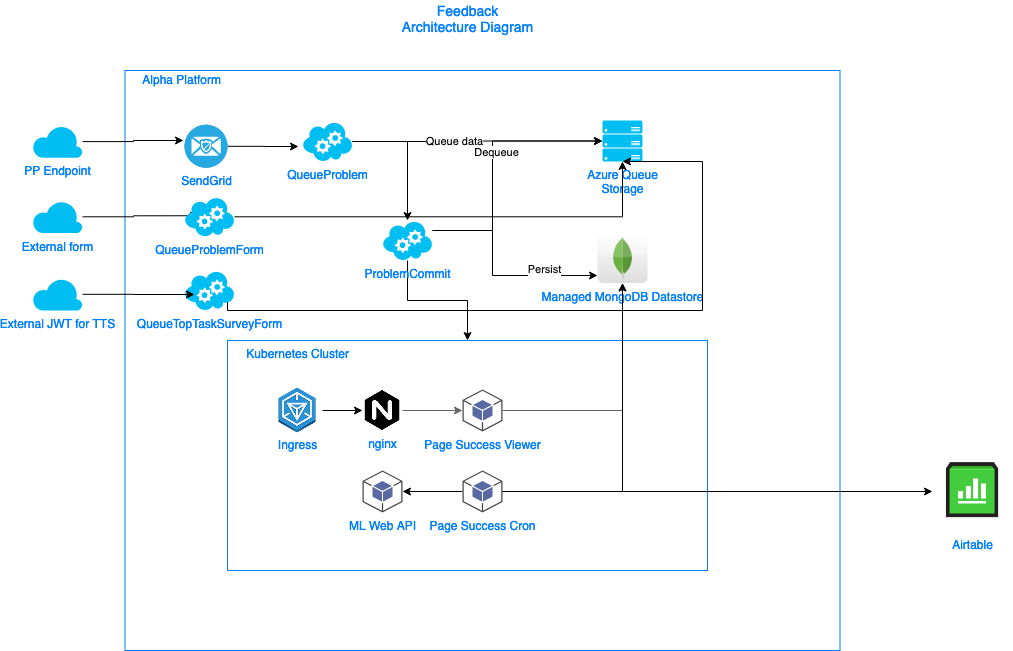

The diagram above was exported from draw.io. Its source (the exported page's mxGraphModel, read from the mxfile embedded in the PNG):
<mxGraphModel dx="2467" dy="1618" grid="1" gridSize="10" guides="1" tooltips="1" connect="1" arrows="1" fold="1" page="1" pageScale="1" pageWidth="1169" pageHeight="827" math="0" shadow="0">
  <root>
    <mxCell id="0" />
    <mxCell id="1" parent="0" />
    <mxCell id="c7IQ1IkLe4gHSFlRqzWe-41" value="&lt;div&gt;Alpha Platform&lt;/div&gt;&lt;div&gt;&lt;br&gt;&lt;/div&gt;" style="rounded=0;whiteSpace=wrap;html=1;labelPosition=left;verticalLabelPosition=top;align=right;verticalAlign=bottom;fontColor=#007FFF;labelBorderColor=none;labelBackgroundColor=none;strokeColor=#007FFF;spacing=-32;spacingRight=-64;" parent="1" vertex="1">
      <mxGeometry x="82.5" y="30" width="715" height="580" as="geometry" />
    </mxCell>
    <mxCell id="Y0lgUwcveyZnrpz0mqe4-15" value="Kubernetes Cluster" style="rounded=0;whiteSpace=wrap;html=1;labelPosition=left;verticalLabelPosition=top;align=right;verticalAlign=bottom;fontColor=#007FFF;labelBorderColor=none;labelBackgroundColor=none;strokeColor=#007FFF;spacing=-22;spacingRight=-100;" parent="1" vertex="1">
      <mxGeometry x="185" y="300" width="480" height="230" as="geometry" />
    </mxCell>
    <mxCell id="Y0lgUwcveyZnrpz0mqe4-10" style="edgeStyle=orthogonalEdgeStyle;rounded=0;orthogonalLoop=1;jettySize=auto;html=1;exitX=1;exitY=0.5;exitDx=0;exitDy=0;entryX=0;entryY=0.5;entryDx=0;entryDy=0;entryPerimeter=0;fillColor=#f5f5f5;strokeColor=#666666;" parent="1" source="Y0lgUwcveyZnrpz0mqe4-45" target="Y0lgUwcveyZnrpz0mqe4-3" edge="1">
      <mxGeometry relative="1" as="geometry" />
    </mxCell>
    <mxCell id="Y0lgUwcveyZnrpz0mqe4-11" style="edgeStyle=orthogonalEdgeStyle;rounded=0;orthogonalLoop=1;jettySize=auto;html=1;exitX=1;exitY=0.5;exitDx=0;exitDy=0;exitPerimeter=0;fillColor=#f5f5f5;strokeColor=#666666;" parent="1" source="Y0lgUwcveyZnrpz0mqe4-3" target="c7IQ1IkLe4gHSFlRqzWe-35" edge="1">
      <mxGeometry relative="1" as="geometry">
        <mxPoint x="386" y="360" as="targetPoint" />
      </mxGeometry>
    </mxCell>
    <mxCell id="Y0lgUwcveyZnrpz0mqe4-3" value="&lt;div&gt;Page Success Viewer&lt;/div&gt;&lt;div&gt;&lt;br&gt;&lt;/div&gt;" style="outlineConnect=0;dashed=0;verticalLabelPosition=bottom;verticalAlign=top;align=center;html=1;shape=mxgraph.aws3.android;fillColor=#5A69A4;gradientColor=none;fontColor=#007FFF;" parent="1" vertex="1">
      <mxGeometry x="420" y="349" width="40" height="42" as="geometry" />
    </mxCell>
    <mxCell id="Y0lgUwcveyZnrpz0mqe4-30" style="edgeStyle=orthogonalEdgeStyle;rounded=0;orthogonalLoop=1;jettySize=auto;html=1;exitX=0.5;exitY=1;exitDx=0;exitDy=0;fontColor=#007FFF;" parent="1" edge="1">
      <mxGeometry relative="1" as="geometry">
        <mxPoint x="584" y="480" as="sourcePoint" />
        <mxPoint x="584" y="480" as="targetPoint" />
      </mxGeometry>
    </mxCell>
    <mxCell id="c7IQ1IkLe4gHSFlRqzWe-40" value="" style="edgeStyle=orthogonalEdgeStyle;rounded=0;orthogonalLoop=1;jettySize=auto;html=1;fontColor=#007FFF;" parent="1" source="Y0lgUwcveyZnrpz0mqe4-36" target="Y0lgUwcveyZnrpz0mqe4-45" edge="1">
      <mxGeometry relative="1" as="geometry" />
    </mxCell>
    <mxCell id="Y0lgUwcveyZnrpz0mqe4-36" value="Ingress" style="shape=image;html=1;verticalAlign=top;verticalLabelPosition=bottom;labelBackgroundColor=#ffffff;imageAspect=0;aspect=fixed;image=https://cdn1.iconfinder.com/data/icons/hex-ico/128/ingress.png;fontColor=#007FFF;spacing=-2;" parent="1" vertex="1">
      <mxGeometry x="230" y="345" width="50" height="50" as="geometry" />
    </mxCell>
    <mxCell id="Y0lgUwcveyZnrpz0mqe4-83" value="&lt;div&gt;Feedback&lt;/div&gt;&lt;div&gt; Architecture Diagram&lt;/div&gt;" style="text;html=1;align=center;verticalAlign=middle;resizable=0;points=[];autosize=1;fontSize=14;fontColor=#007FFF;" parent="1" vertex="1">
      <mxGeometry x="350" y="-40" width="150" height="40" as="geometry" />
    </mxCell>
    <mxCell id="c7IQ1IkLe4gHSFlRqzWe-23" value="" style="edgeStyle=orthogonalEdgeStyle;rounded=0;orthogonalLoop=1;jettySize=auto;html=1;fontColor=#007FFF;" parent="1" source="c7IQ1IkLe4gHSFlRqzWe-20" target="c7IQ1IkLe4gHSFlRqzWe-29" edge="1">
      <mxGeometry relative="1" as="geometry">
        <mxPoint x="500" y="101" as="targetPoint" />
      </mxGeometry>
    </mxCell>
    <mxCell id="mCBmrGeLRZU9M20cV2HC-10" value="Queue data" style="edgeLabel;html=1;align=center;verticalAlign=middle;resizable=0;points=[];" parent="c7IQ1IkLe4gHSFlRqzWe-23" vertex="1" connectable="0">
      <mxGeometry x="-0.1951" y="2" relative="1" as="geometry">
        <mxPoint y="1" as="offset" />
      </mxGeometry>
    </mxCell>
    <mxCell id="BwoC26kDlGbl42NcjNnM-2" value="" style="edgeStyle=orthogonalEdgeStyle;rounded=0;orthogonalLoop=1;jettySize=auto;html=1;" edge="1" parent="1" source="c7IQ1IkLe4gHSFlRqzWe-20" target="mCBmrGeLRZU9M20cV2HC-1">
      <mxGeometry relative="1" as="geometry" />
    </mxCell>
    <mxCell id="c7IQ1IkLe4gHSFlRqzWe-20" value="&lt;div&gt;QueueProblem&lt;/div&gt;&lt;div&gt;&lt;br&gt;&lt;/div&gt;" style="verticalLabelPosition=bottom;html=1;verticalAlign=top;align=center;strokeColor=none;fillColor=#00BEF2;shape=mxgraph.azure.cloud_service;fontColor=#007FFF;" parent="1" vertex="1">
      <mxGeometry x="260" y="81" width="50" height="40" as="geometry" />
    </mxCell>
    <mxCell id="h72oiWJWky_Rwlb7_cOT-3" style="edgeStyle=orthogonalEdgeStyle;rounded=0;orthogonalLoop=1;jettySize=auto;html=1;entryX=-0.023;entryY=0.366;entryDx=0;entryDy=0;entryPerimeter=0;" parent="1" source="c7IQ1IkLe4gHSFlRqzWe-26" target="h72oiWJWky_Rwlb7_cOT-1" edge="1">
      <mxGeometry relative="1" as="geometry" />
    </mxCell>
    <mxCell id="c7IQ1IkLe4gHSFlRqzWe-26" value="&lt;div&gt;PP Endpoint&lt;/div&gt;&lt;div&gt;&lt;br&gt;&lt;/div&gt;" style="verticalLabelPosition=bottom;html=1;verticalAlign=top;align=center;strokeColor=none;fillColor=#00BEF2;shape=mxgraph.azure.cloud;fontColor=#007FFF;" parent="1" vertex="1">
      <mxGeometry x="-10" y="84.75" width="50" height="32.5" as="geometry" />
    </mxCell>
    <mxCell id="c7IQ1IkLe4gHSFlRqzWe-29" value="&lt;div&gt;Azure Queue &lt;br&gt;&lt;/div&gt;&lt;div&gt;Storage&lt;/div&gt;&lt;div&gt;&lt;br&gt;&lt;/div&gt;" style="verticalLabelPosition=bottom;html=1;verticalAlign=top;align=center;strokeColor=none;fillColor=#00BEF2;shape=mxgraph.azure.server_rack;fontColor=#007FFF;" parent="1" vertex="1">
      <mxGeometry x="560" y="80" width="40" height="41" as="geometry" />
    </mxCell>
    <mxCell id="c7IQ1IkLe4gHSFlRqzWe-35" value="&lt;div&gt;Managed MongoDB Datastore&lt;/div&gt;&lt;div&gt;&lt;br&gt;&lt;/div&gt;" style="dashed=0;outlineConnect=0;html=1;align=center;labelPosition=center;verticalLabelPosition=bottom;verticalAlign=top;shape=mxgraph.webicons.mongodb;gradientColor=#DFDEDE;fontColor=#007FFF;" parent="1" vertex="1">
      <mxGeometry x="555" y="192.5" width="50" height="50" as="geometry" />
    </mxCell>
    <mxCell id="Y0lgUwcveyZnrpz0mqe4-45" value="&lt;div&gt;nginx&lt;/div&gt;&lt;div&gt;&lt;br&gt;&lt;/div&gt;" style="shape=image;html=1;verticalAlign=top;verticalLabelPosition=bottom;labelBackgroundColor=#ffffff;imageAspect=0;aspect=fixed;image=https://cdn4.iconfinder.com/data/icons/logos-brands-5/24/nginx-128.png;fontStyle=0;fontColor=#007FFF;" parent="1" vertex="1">
      <mxGeometry x="320" y="350" width="40" height="40" as="geometry" />
    </mxCell>
    <mxCell id="c7IQ1IkLe4gHSFlRqzWe-45" value="&lt;div&gt;Airtable&lt;/div&gt;" style="shape=image;html=1;verticalAlign=top;verticalLabelPosition=bottom;labelBackgroundColor=#ffffff;imageAspect=0;aspect=fixed;image=https://cdn2.iconfinder.com/data/icons/apps-4/512/Apple_Numbers-128.png;fontColor=#007FFF;" parent="1" vertex="1">
      <mxGeometry x="890" y="411" width="80" height="80" as="geometry" />
    </mxCell>
    <mxCell id="mCBmrGeLRZU9M20cV2HC-4" style="edgeStyle=orthogonalEdgeStyle;rounded=0;orthogonalLoop=1;jettySize=auto;html=1;" parent="1" source="mCBmrGeLRZU9M20cV2HC-1" target="c7IQ1IkLe4gHSFlRqzWe-35" edge="1">
      <mxGeometry relative="1" as="geometry">
        <Array as="points">
          <mxPoint x="450" y="190" />
          <mxPoint x="450" y="235" />
        </Array>
      </mxGeometry>
    </mxCell>
    <mxCell id="mCBmrGeLRZU9M20cV2HC-8" value="&lt;div&gt;Persist&lt;/div&gt;&lt;div&gt;&lt;br&gt;&lt;/div&gt;" style="edgeLabel;html=1;align=center;verticalAlign=middle;resizable=0;points=[];" parent="mCBmrGeLRZU9M20cV2HC-4" vertex="1" connectable="0">
      <mxGeometry x="0.4828" relative="1" as="geometry">
        <mxPoint as="offset" />
      </mxGeometry>
    </mxCell>
    <mxCell id="2GxhKIkKkUGFpWdkBuG0-4" style="edgeStyle=orthogonalEdgeStyle;rounded=0;orthogonalLoop=1;jettySize=auto;html=1;entryX=0;entryY=0.5;entryDx=0;entryDy=0;entryPerimeter=0;" parent="1" source="mCBmrGeLRZU9M20cV2HC-1" target="c7IQ1IkLe4gHSFlRqzWe-29" edge="1">
      <mxGeometry relative="1" as="geometry">
        <Array as="points">
          <mxPoint x="450" y="190" />
          <mxPoint x="450" y="101" />
        </Array>
      </mxGeometry>
    </mxCell>
    <mxCell id="2GxhKIkKkUGFpWdkBuG0-5" value="&lt;div&gt;Dequeue&lt;/div&gt;" style="edgeLabel;html=1;align=center;verticalAlign=middle;resizable=0;points=[];" parent="2GxhKIkKkUGFpWdkBuG0-4" vertex="1" connectable="0">
      <mxGeometry x="-0.1753" y="32" relative="1" as="geometry">
        <mxPoint x="35" y="-32" as="offset" />
      </mxGeometry>
    </mxCell>
    <mxCell id="2GxhKIkKkUGFpWdkBuG0-10" value="" style="edgeStyle=orthogonalEdgeStyle;rounded=0;orthogonalLoop=1;jettySize=auto;html=1;" parent="1" source="mCBmrGeLRZU9M20cV2HC-1" target="Y0lgUwcveyZnrpz0mqe4-15" edge="1">
      <mxGeometry relative="1" as="geometry" />
    </mxCell>
    <mxCell id="mCBmrGeLRZU9M20cV2HC-1" value="ProblemCommit" style="verticalLabelPosition=bottom;html=1;verticalAlign=top;align=center;strokeColor=none;fillColor=#00BEF2;shape=mxgraph.azure.cloud_service;fontColor=#007FFF;" parent="1" vertex="1">
      <mxGeometry x="340" y="180" width="50" height="40" as="geometry" />
    </mxCell>
    <mxCell id="2GxhKIkKkUGFpWdkBuG0-8" style="edgeStyle=orthogonalEdgeStyle;rounded=0;orthogonalLoop=1;jettySize=auto;html=1;" parent="1" source="2GxhKIkKkUGFpWdkBuG0-6" target="c7IQ1IkLe4gHSFlRqzWe-35" edge="1">
      <mxGeometry relative="1" as="geometry" />
    </mxCell>
    <mxCell id="2GxhKIkKkUGFpWdkBuG0-9" style="edgeStyle=orthogonalEdgeStyle;rounded=0;orthogonalLoop=1;jettySize=auto;html=1;" parent="1" source="2GxhKIkKkUGFpWdkBuG0-6" target="c7IQ1IkLe4gHSFlRqzWe-45" edge="1">
      <mxGeometry relative="1" as="geometry" />
    </mxCell>
    <mxCell id="IIaZEmYi1OjTQ_UnEqzK-2" style="edgeStyle=orthogonalEdgeStyle;rounded=0;orthogonalLoop=1;jettySize=auto;html=1;" parent="1" source="2GxhKIkKkUGFpWdkBuG0-6" target="IIaZEmYi1OjTQ_UnEqzK-1" edge="1">
      <mxGeometry relative="1" as="geometry" />
    </mxCell>
    <mxCell id="2GxhKIkKkUGFpWdkBuG0-6" value="Page Success Cron" style="outlineConnect=0;dashed=0;verticalLabelPosition=bottom;verticalAlign=top;align=center;html=1;shape=mxgraph.aws3.android;fillColor=#5A69A4;gradientColor=none;fontColor=#007FFF;" parent="1" vertex="1">
      <mxGeometry x="420" y="430" width="40" height="42" as="geometry" />
    </mxCell>
    <mxCell id="h72oiWJWky_Rwlb7_cOT-4" style="edgeStyle=orthogonalEdgeStyle;rounded=0;orthogonalLoop=1;jettySize=auto;html=1;entryX=-0.08;entryY=0.625;entryDx=0;entryDy=0;entryPerimeter=0;" parent="1" source="h72oiWJWky_Rwlb7_cOT-1" target="c7IQ1IkLe4gHSFlRqzWe-20" edge="1">
      <mxGeometry relative="1" as="geometry" />
    </mxCell>
    <mxCell id="h72oiWJWky_Rwlb7_cOT-1" value="&lt;div&gt;&lt;font color=&quot;#007FFF&quot;&gt;SendGrid&lt;/font&gt;&lt;/div&gt;" style="fillColor=#28A8E0;verticalLabelPosition=bottom;html=1;strokeColor=#ffffff;verticalAlign=top;align=center;points=[[0.145,0.145,0],[0.5,0,0],[0.855,0.145,0],[1,0.5,0],[0.855,0.855,0],[0.5,1,0],[0.145,0.855,0],[0,0.5,0]];pointerEvents=1;shape=mxgraph.cisco_safe.compositeIcon;bgIcon=ellipse;resIcon=mxgraph.cisco_safe.capability.email_security;" parent="1" vertex="1">
      <mxGeometry x="142" y="84.25" width="43" height="43" as="geometry" />
    </mxCell>
    <mxCell id="IIaZEmYi1OjTQ_UnEqzK-1" value="&lt;div&gt;ML Web API&lt;/div&gt;" style="outlineConnect=0;dashed=0;verticalLabelPosition=bottom;verticalAlign=top;align=center;html=1;shape=mxgraph.aws3.android;fillColor=#5A69A4;gradientColor=none;fontColor=#007FFF;" parent="1" vertex="1">
      <mxGeometry x="320" y="430" width="40" height="42" as="geometry" />
    </mxCell>
    <mxCell id="BwoC26kDlGbl42NcjNnM-5" style="edgeStyle=orthogonalEdgeStyle;rounded=0;orthogonalLoop=1;jettySize=auto;html=1;entryX=0.28;entryY=0.475;entryDx=0;entryDy=0;entryPerimeter=0;" edge="1" parent="1" source="BwoC26kDlGbl42NcjNnM-1" target="BwoC26kDlGbl42NcjNnM-3">
      <mxGeometry relative="1" as="geometry" />
    </mxCell>
    <mxCell id="BwoC26kDlGbl42NcjNnM-1" value="External form" style="verticalLabelPosition=bottom;html=1;verticalAlign=top;align=center;strokeColor=none;fillColor=#00BEF2;shape=mxgraph.azure.cloud;fontColor=#007FFF;" vertex="1" parent="1">
      <mxGeometry x="-10" y="160" width="50" height="32.5" as="geometry" />
    </mxCell>
    <mxCell id="BwoC26kDlGbl42NcjNnM-6" style="edgeStyle=orthogonalEdgeStyle;rounded=0;orthogonalLoop=1;jettySize=auto;html=1;" edge="1" parent="1" source="BwoC26kDlGbl42NcjNnM-3" target="c7IQ1IkLe4gHSFlRqzWe-29">
      <mxGeometry relative="1" as="geometry" />
    </mxCell>
    <mxCell id="BwoC26kDlGbl42NcjNnM-3" value="QueueProblemForm" style="verticalLabelPosition=bottom;html=1;verticalAlign=top;align=center;strokeColor=none;fillColor=#00BEF2;shape=mxgraph.azure.cloud_service;fontColor=#007FFF;" vertex="1" parent="1">
      <mxGeometry x="142" y="156.25" width="50" height="40" as="geometry" />
    </mxCell>
    <mxCell id="BwoC26kDlGbl42NcjNnM-11" style="edgeStyle=orthogonalEdgeStyle;rounded=0;orthogonalLoop=1;jettySize=auto;html=1;entryX=0.5;entryY=1;entryDx=0;entryDy=0;entryPerimeter=0;exitX=0.86;exitY=0.575;exitDx=0;exitDy=0;exitPerimeter=0;" edge="1" parent="1" source="BwoC26kDlGbl42NcjNnM-7" target="c7IQ1IkLe4gHSFlRqzWe-29">
      <mxGeometry relative="1" as="geometry">
        <Array as="points">
          <mxPoint x="185" y="270" />
          <mxPoint x="660" y="270" />
          <mxPoint x="660" y="121" />
        </Array>
      </mxGeometry>
    </mxCell>
    <mxCell id="BwoC26kDlGbl42NcjNnM-7" value="QueueTopTaskSurveyForm" style="verticalLabelPosition=bottom;html=1;verticalAlign=top;align=center;strokeColor=none;fillColor=#00BEF2;shape=mxgraph.azure.cloud_service;fontColor=#007FFF;" vertex="1" parent="1">
      <mxGeometry x="142" y="230" width="50" height="40" as="geometry" />
    </mxCell>
    <mxCell id="BwoC26kDlGbl42NcjNnM-10" style="edgeStyle=orthogonalEdgeStyle;rounded=0;orthogonalLoop=1;jettySize=auto;html=1;entryX=0.2;entryY=0.6;entryDx=0;entryDy=0;entryPerimeter=0;" edge="1" parent="1" source="BwoC26kDlGbl42NcjNnM-8" target="BwoC26kDlGbl42NcjNnM-7">
      <mxGeometry relative="1" as="geometry" />
    </mxCell>
    <mxCell id="BwoC26kDlGbl42NcjNnM-8" value="External JWT for TTS" style="verticalLabelPosition=bottom;html=1;verticalAlign=top;align=center;strokeColor=none;fillColor=#00BEF2;shape=mxgraph.azure.cloud;fontColor=#007FFF;" vertex="1" parent="1">
      <mxGeometry x="-10" y="237.5" width="50" height="32.5" as="geometry" />
    </mxCell>
  </root>
</mxGraphModel>